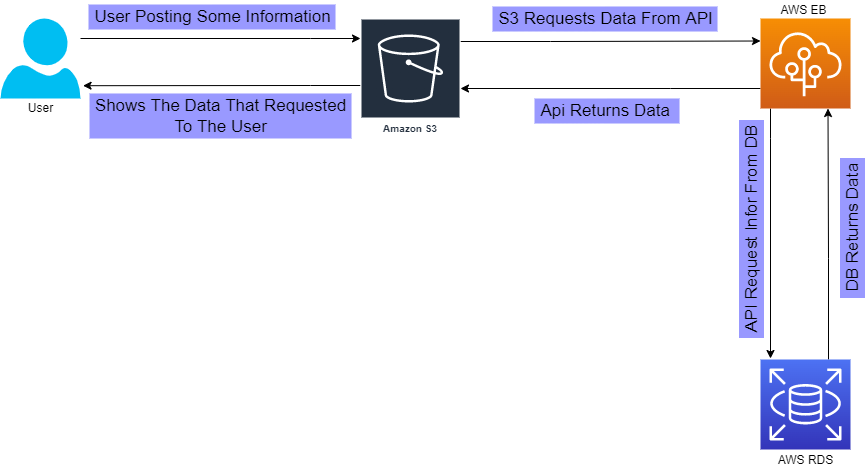

The diagram above was exported from draw.io. Its source (the exported page's mxGraphModel, read from the mxfile embedded in the PNG):
<mxGraphModel dx="1021" dy="574" grid="1" gridSize="1" guides="1" tooltips="1" connect="1" arrows="1" fold="1" page="1" pageScale="1" pageWidth="850" pageHeight="1100" math="0" shadow="0">
  <root>
    <mxCell id="0" />
    <mxCell id="1" parent="0" />
    <mxCell id="plLMeGz9vWCXWDJEW6TM-14" style="edgeStyle=orthogonalEdgeStyle;rounded=0;orthogonalLoop=1;jettySize=auto;html=1;" edge="1" parent="1" source="plLMeGz9vWCXWDJEW6TM-1" target="plLMeGz9vWCXWDJEW6TM-3">
      <mxGeometry relative="1" as="geometry">
        <Array as="points">
          <mxPoint x="670" y="270" />
          <mxPoint x="670" y="270" />
        </Array>
      </mxGeometry>
    </mxCell>
    <mxCell id="plLMeGz9vWCXWDJEW6TM-17" style="edgeStyle=orthogonalEdgeStyle;rounded=0;orthogonalLoop=1;jettySize=auto;html=1;" edge="1" parent="1" source="plLMeGz9vWCXWDJEW6TM-1">
      <mxGeometry relative="1" as="geometry">
        <mxPoint x="770" y="540" as="targetPoint" />
        <Array as="points">
          <mxPoint x="770" y="320" />
          <mxPoint x="770" y="320" />
        </Array>
      </mxGeometry>
    </mxCell>
    <mxCell id="plLMeGz9vWCXWDJEW6TM-1" value="" style="sketch=0;points=[[0,0,0],[0.25,0,0],[0.5,0,0],[0.75,0,0],[1,0,0],[0,1,0],[0.25,1,0],[0.5,1,0],[0.75,1,0],[1,1,0],[0,0.25,0],[0,0.5,0],[0,0.75,0],[1,0.25,0],[1,0.5,0],[1,0.75,0]];outlineConnect=0;fontColor=#232F3E;gradientColor=#F78E04;gradientDirection=north;fillColor=#D05C17;strokeColor=#ffffff;dashed=0;verticalLabelPosition=bottom;verticalAlign=top;align=center;html=1;fontSize=12;fontStyle=0;aspect=fixed;shape=mxgraph.aws4.resourceIcon;resIcon=mxgraph.aws4.elastic_beanstalk;" vertex="1" parent="1">
      <mxGeometry x="760" y="200" width="90" height="90" as="geometry" />
    </mxCell>
    <mxCell id="plLMeGz9vWCXWDJEW6TM-11" style="edgeStyle=orthogonalEdgeStyle;rounded=0;orthogonalLoop=1;jettySize=auto;html=1;" edge="1" parent="1" source="plLMeGz9vWCXWDJEW6TM-2" target="plLMeGz9vWCXWDJEW6TM-3">
      <mxGeometry relative="1" as="geometry">
        <Array as="points">
          <mxPoint x="310" y="220" />
          <mxPoint x="310" y="220" />
        </Array>
      </mxGeometry>
    </mxCell>
    <mxCell id="plLMeGz9vWCXWDJEW6TM-2" value="" style="verticalLabelPosition=bottom;html=1;verticalAlign=top;align=center;strokeColor=none;fillColor=#00BEF2;shape=mxgraph.azure.user;" vertex="1" parent="1">
      <mxGeometry y="200" width="80" height="80" as="geometry" />
    </mxCell>
    <mxCell id="plLMeGz9vWCXWDJEW6TM-12" style="edgeStyle=orthogonalEdgeStyle;rounded=0;orthogonalLoop=1;jettySize=auto;html=1;entryX=1.032;entryY=0.84;entryDx=0;entryDy=0;entryPerimeter=0;" edge="1" parent="1" source="plLMeGz9vWCXWDJEW6TM-3" target="plLMeGz9vWCXWDJEW6TM-2">
      <mxGeometry relative="1" as="geometry">
        <Array as="points">
          <mxPoint x="310" y="267" />
          <mxPoint x="310" y="267" />
        </Array>
      </mxGeometry>
    </mxCell>
    <mxCell id="plLMeGz9vWCXWDJEW6TM-13" style="edgeStyle=orthogonalEdgeStyle;rounded=0;orthogonalLoop=1;jettySize=auto;html=1;entryX=0;entryY=0.25;entryDx=0;entryDy=0;entryPerimeter=0;" edge="1" parent="1" source="plLMeGz9vWCXWDJEW6TM-3" target="plLMeGz9vWCXWDJEW6TM-1">
      <mxGeometry relative="1" as="geometry">
        <Array as="points">
          <mxPoint x="550" y="223" />
          <mxPoint x="550" y="223" />
        </Array>
      </mxGeometry>
    </mxCell>
    <mxCell id="plLMeGz9vWCXWDJEW6TM-3" value="Amazon S3" style="sketch=0;outlineConnect=0;fontColor=#232F3E;gradientColor=none;strokeColor=#ffffff;fillColor=#232F3E;dashed=0;verticalLabelPosition=middle;verticalAlign=bottom;align=center;html=1;whiteSpace=wrap;fontSize=10;fontStyle=1;spacing=3;shape=mxgraph.aws4.productIcon;prIcon=mxgraph.aws4.s3;" vertex="1" parent="1">
      <mxGeometry x="360" y="200" width="100" height="120" as="geometry" />
    </mxCell>
    <mxCell id="plLMeGz9vWCXWDJEW6TM-18" style="edgeStyle=orthogonalEdgeStyle;rounded=0;orthogonalLoop=1;jettySize=auto;html=1;entryX=0.75;entryY=1;entryDx=0;entryDy=0;entryPerimeter=0;" edge="1" parent="1" source="plLMeGz9vWCXWDJEW6TM-4" target="plLMeGz9vWCXWDJEW6TM-1">
      <mxGeometry relative="1" as="geometry">
        <Array as="points">
          <mxPoint x="828" y="440" />
          <mxPoint x="828" y="440" />
        </Array>
      </mxGeometry>
    </mxCell>
    <mxCell id="plLMeGz9vWCXWDJEW6TM-4" value="" style="sketch=0;points=[[0,0,0],[0.25,0,0],[0.5,0,0],[0.75,0,0],[1,0,0],[0,1,0],[0.25,1,0],[0.5,1,0],[0.75,1,0],[1,1,0],[0,0.25,0],[0,0.5,0],[0,0.75,0],[1,0.25,0],[1,0.5,0],[1,0.75,0]];outlineConnect=0;fontColor=#232F3E;gradientColor=#4D72F3;gradientDirection=north;fillColor=#3334B9;strokeColor=#ffffff;dashed=0;verticalLabelPosition=bottom;verticalAlign=top;align=center;html=1;fontSize=12;fontStyle=0;aspect=fixed;shape=mxgraph.aws4.resourceIcon;resIcon=mxgraph.aws4.rds;" vertex="1" parent="1">
      <mxGeometry x="760" y="541" width="90" height="90" as="geometry" />
    </mxCell>
    <mxCell id="plLMeGz9vWCXWDJEW6TM-6" value="AWS EB" style="text;html=1;align=center;verticalAlign=middle;resizable=0;points=[];autosize=1;strokeColor=none;fillColor=none;" vertex="1" parent="1">
      <mxGeometry x="773" y="182" width="60" height="20" as="geometry" />
    </mxCell>
    <mxCell id="plLMeGz9vWCXWDJEW6TM-9" value="AWS RDS" style="text;html=1;align=center;verticalAlign=middle;resizable=0;points=[];autosize=1;strokeColor=none;fillColor=none;" vertex="1" parent="1">
      <mxGeometry x="770" y="632" width="70" height="20" as="geometry" />
    </mxCell>
    <mxCell id="plLMeGz9vWCXWDJEW6TM-10" value="User" style="text;html=1;align=center;verticalAlign=middle;resizable=0;points=[];autosize=1;strokeColor=none;fillColor=none;" vertex="1" parent="1">
      <mxGeometry x="20" y="280" width="40" height="20" as="geometry" />
    </mxCell>
    <mxCell id="plLMeGz9vWCXWDJEW6TM-21" value="User Posting Some Information" style="text;html=1;align=center;verticalAlign=middle;resizable=0;points=[];autosize=1;strokeColor=none;fillColor=#9999FF;fontSize=17;" vertex="1" parent="1">
      <mxGeometry x="88" y="186" width="247" height="25" as="geometry" />
    </mxCell>
    <mxCell id="plLMeGz9vWCXWDJEW6TM-22" value="S3 Requests Data From API" style="text;html=1;align=center;verticalAlign=middle;resizable=0;points=[];autosize=1;strokeColor=none;fillColor=#9999FF;fontSize=17;" vertex="1" parent="1">
      <mxGeometry x="492" y="188" width="225" height="25" as="geometry" />
    </mxCell>
    <mxCell id="plLMeGz9vWCXWDJEW6TM-23" value="API Request Infor From DB" style="text;html=1;align=center;verticalAlign=middle;resizable=0;points=[];autosize=1;strokeColor=none;fillColor=#9999FF;fontSize=17;rotation=-90;" vertex="1" parent="1">
      <mxGeometry x="642" y="398" width="218" height="25" as="geometry" />
    </mxCell>
    <mxCell id="plLMeGz9vWCXWDJEW6TM-24" value="DB Returns Data" style="text;html=1;align=center;verticalAlign=middle;resizable=0;points=[];autosize=1;strokeColor=none;fillColor=#9999FF;fontSize=17;rotation=-90;" vertex="1" parent="1">
      <mxGeometry x="782" y="397" width="140" height="25" as="geometry" />
    </mxCell>
    <mxCell id="plLMeGz9vWCXWDJEW6TM-25" value="Api Returns Data&amp;nbsp;" style="text;html=1;align=center;verticalAlign=middle;resizable=0;points=[];autosize=1;strokeColor=none;fillColor=#9999FF;fontSize=17;rotation=0;" vertex="1" parent="1">
      <mxGeometry x="534" y="280" width="145" height="25" as="geometry" />
    </mxCell>
    <mxCell id="plLMeGz9vWCXWDJEW6TM-26" value="Shows The Data That Requested&lt;br&gt;To The User" style="text;html=1;align=center;verticalAlign=middle;resizable=0;points=[];autosize=1;strokeColor=none;fillColor=#9999FF;fontSize=17;rotation=0;" vertex="1" parent="1">
      <mxGeometry x="89" y="275" width="262" height="45" as="geometry" />
    </mxCell>
  </root>
</mxGraphModel>